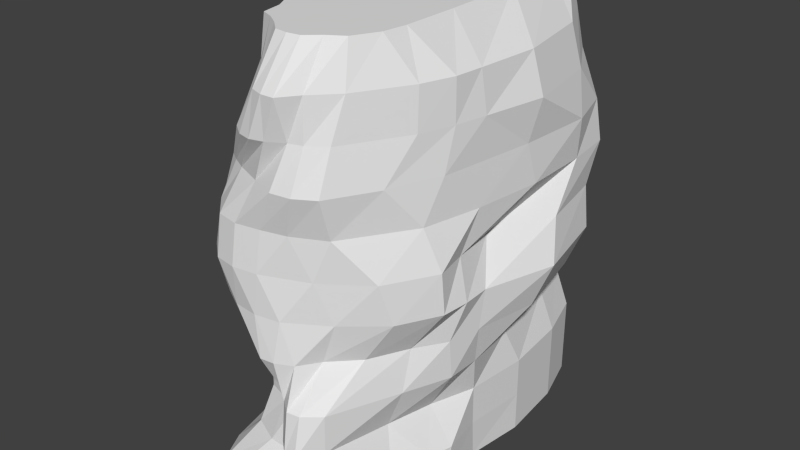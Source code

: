 # Source: rockobstacle1.blend  (saved by Blender 2.69.0; exported with 4.5.12 LTS)
import bpy
from mathutils import Matrix  # noqa: F401  (used for matrix-valued properties, if any)

bpy.ops.wm.read_factory_settings(use_empty=True)
scene = bpy.context.scene
scene.name = 'Scene'

# ---- collections
col_collection_1 = bpy.data.collections.new('Collection 1'); scene.collection.children.link(col_collection_1)

# ---- world
world_world = bpy.data.worlds.new('World'); scene.world = world_world
world_world.color = (0.05088, 0.05088, 0.05088)
world_world.use_sun_shadow = False
world_world.sun_shadow_jitter_overblur = 0.0
world_world.cycles.sampling_method = 'MANUAL'
world_world.cycles.sample_map_resolution = 256

# ---- meshes
me_cube = bpy.data.meshes.new('Cube')
me_cube.from_pydata([(-0.4291, -0.05791, -1.0), (-0.3683, 1.472, -1.0), (0.3263, 1.472, -1.0), (0.2694, 0.07121, -1.0), (-0.2059, 0.1083, 1.0), (-0.2248, 1.472, 1.0), (0.2059, 1.472, 1.0), (0.2175, 0.08753, 1.0), (-0.2248, 0.2047, 1.0), (-0.2998, 0.3368, 1.0), (-0.3179, 0.5572, 1.0), (-0.3179, 0.9211, 1.0), (-0.2998, 1.229, 1.0), (-0.4838, 1.133, -1.0), (-0.5529, 0.7531, -1.0), (-0.573, 0.4718, -1.0), (-0.5423, 0.2784, -1.0), (-0.4959, 0.08036, -1.0), (0.2177, 1.308, 1.0), (0.273, 0.9677, 1.0), (0.2874, 0.5736, 1.0), (0.2874, 0.3094, 1.0), (0.273, 0.1986, 1.0), (0.376, 0.2578, -1.0), (0.4266, 0.4095, -1.0), (0.391, 0.6483, -1.0), (0.4266, 0.923, -1.0), (0.3968, 1.238, -1.0), (-0.1538, 1.472, 1.0), (-0.08826, 1.472, 1.0), (-0.02942, 1.472, 1.0), (0.02942, 1.472, 1.0), (0.08826, 1.472, 1.0), (0.1471, 1.472, 1.0), (0.241, 1.472, -1.0), (0.1564, 1.472, -1.0), (0.05285, 1.472, -1.0), (-0.06522, 1.472, -1.0), (-0.1931, 1.472, -1.0), (-0.2793, 1.472, -1.0), (0.1477, 0.04392, 1.0), (0.08826, -0.007736, 1.0), (0.02942, -0.01567, 1.0), (-0.02942, -0.007736, 1.0), (-0.08826, 0.04381, 1.0), (-0.1471, 0.08356, 1.0), (-0.3325, -0.1127, -1.0), (-0.2286, -0.112, -1.0), (-0.09497, -0.112, -1.0), (0.01817, -0.1288, -1.0), (0.08839, -0.1042, -1.0), (0.1624, -0.03733, -1.0), (-0.4045, 0.01829, -1.0), (-0.2801, -0.0003614, -1.0), (-0.1439, -0.0007243, -1.0), (-0.007698, -0.0165, -1.0), (0.1184, 0.01396, -1.0), (0.2481, 0.1293, -1.0), (-0.4395, 0.2061, -1.0), (-0.2851, 0.1894, -1.0), (-0.1034, 0.1919, -1.0), (0.08453, 0.1808, -1.0), (0.2104, 0.2287, -1.0), (0.3345, 0.3075, -1.0), (-0.4719, 0.4444, -1.0), (-0.3015, 0.4572, -1.0), (-0.1281, 0.4945, -1.0), (0.05785, 0.4376, -1.0), (0.1834, 0.4867, -1.0), (0.3109, 0.5987, -1.0), (-0.4585, 0.9257, -1.0), (-0.2857, 0.9549, -1.0), (-0.08021, 1.024, -1.0), (0.1049, 0.9873, -1.0), (0.2298, 0.9756, -1.0), (0.3458, 1.013, -1.0), (-0.3929, 1.3, -1.0), (-0.2391, 1.285, -1.0), (-0.08314, 1.305, -1.0), (0.07579, 1.302, -1.0), (0.1925, 1.29, -1.0), (0.317, 1.308, -1.0), (0.1655, 0.1574, 1.0), (0.08835, 0.138, 1.0), (0.02942, 0.134, 1.0), (-0.02942, 0.138, 1.0), (-0.08826, 0.1542, 1.0), (-0.1538, 0.1782, 1.0), (0.1737, 0.2912, 1.0), (0.0901, 0.2832, 1.0), (0.02942, 0.2872, 1.0), (-0.02942, 0.2832, 1.0), (-0.08848, 0.2894, 1.0), (-0.1768, 0.3012, 1.0), (0.1737, 0.627, 1.0), (0.0901, 0.6263, 1.0), (0.02942, 0.6309, 1.0), (-0.02942, 0.6264, 1.0), (-0.09121, 0.6311, 1.0), (-0.1897, 0.6271, 1.0), (0.1656, 1.027, 1.0), (0.0884, 1.032, 1.0), (0.02942, 1.032, 1.0), (-0.02942, 1.032, 1.0), (-0.09121, 1.032, 1.0), (-0.1897, 1.017, 1.0), (0.1513, 1.309, 1.0), (0.08826, 1.31, 1.0), (0.02942, 1.31, 1.0), (-0.02942, 1.31, 1.0), (-0.08848, 1.31, 1.0), (-0.1768, 1.302, 1.0), (-0.3175, 0.05815, -0.8182), (-0.2727, 0.1049, -0.6364), (-0.362, 0.1879, -0.4545), (-0.2628, 0.0648, -0.2727), (-0.453, 0.2359, -0.09091), (-0.4677, 0.1564, 0.09091), (-0.4883, 0.1963, 0.2727), (-0.4193, 0.1192, 0.4545), (-0.2281, -0.01638, 0.6364), (-0.2399, 0.1126, 0.8182), (-0.3677, 1.472, 0.8182), (-0.293, 1.472, 0.6364), (-0.293, 1.472, 0.4545), (-0.2727, 1.472, 0.2727), (-0.3662, 1.472, 0.09091), (-0.3662, 1.472, -0.09091), (-0.2727, 1.472, -0.2727), (-0.2727, 1.472, -0.4545), (-0.3662, 1.472, -0.6364), (-0.3662, 1.472, -0.8182), (0.2629, 1.472, 0.8182), (0.3053, 1.472, 0.6364), (0.3433, 1.472, 0.4545), (0.3837, 1.472, 0.2727), (0.3588, 1.472, 0.09091), (0.335, 1.472, -0.09091), (0.3124, 1.472, -0.2727), (0.2515, 1.472, -0.4545), (0.3263, 1.472, -0.6364), (0.3263, 1.472, -0.8182), (0.2468, 0.03551, 0.8182), (0.2253, -0.02142, 0.6364), (0.2215, -0.08479, 0.4545), (0.2175, -0.02883, 0.2727), (0.3487, 0.07615, 0.09091), (0.38, 0.1249, -0.09091), (0.2638, 0.09285, -0.2727), (0.2221, -0.09767, -0.4545), (0.2139, -0.09322, -0.6364), (0.3257, 0.1689, -0.8182), (-0.3654, 0.3119, 0.8182), (-0.2888, 0.1999, 0.6364), (-0.4244, 0.3184, 0.4545), (-0.5123, 0.3865, 0.2727), (-0.4281, 0.3486, 0.09091), (-0.4895, 0.3868, -0.09091), (-0.3359, 0.2828, -0.2727), (-0.4519, 0.3268, -0.4545), (-0.3662, 0.2397, -0.6364), (-0.3401, 0.2453, -0.8182), (-0.4519, 0.447, 0.8182), (-0.453, 0.4424, 0.6364), (-0.5296, 0.4589, 0.4545), (-0.5563, 0.4901, 0.2727), (-0.489, 0.4692, 0.09091), (-0.4895, 0.6392, -0.09091), (-0.4519, 0.5013, -0.2727), (-0.4895, 0.5015, -0.4545), (-0.4519, 0.5427, -0.6364), (-0.4765, 0.427, -0.8182), (-0.5688, 0.6194, 0.8182), (-0.5954, 0.577, 0.6364), (-0.5962, 0.5667, 0.4545), (-0.5722, 0.576, 0.2727), (-0.4916, 0.622, 0.09091), (-0.4895, 0.9306, -0.09091), (-0.4895, 0.8058, -0.2727), (-0.4895, 0.8058, -0.4545), (-0.4895, 0.9306, -0.6364), (-0.5215, 0.5847, -0.8182), (-0.5896, 0.8785, 0.8182), (-0.6194, 0.7755, 0.6364), (-0.6194, 0.7755, 0.4545), (-0.5869, 0.7618, 0.2727), (-0.4895, 0.8785, 0.09091), (-0.4895, 1.216, -0.09091), (-0.4519, 1.133, -0.2727), (-0.4519, 1.133, -0.4545), (-0.4895, 1.216, -0.6364), (-0.5125, 0.8466, -0.8182), (-0.5308, 1.206, 0.8182), (-0.5337, 1.188, 0.6364), (-0.5337, 1.188, 0.4545), (-0.4974, 1.188, 0.2727), (-0.4519, 1.206, 0.09091), (-0.4519, 1.399, -0.09091), (-0.3662, 1.399, -0.2727), (-0.3662, 1.399, -0.4545), (-0.4519, 1.399, -0.6364), (-0.4538, 1.202, -0.8182), (0.3915, 1.229, 0.8182), (0.4464, 1.229, 0.6364), (0.4369, 1.399, 0.4545), (0.4688, 1.399, 0.2727), (0.4693, 1.308, 0.09091), (0.5031, 1.283, -0.09091), (0.4412, 1.229, -0.2727), (0.3263, 1.229, -0.4545), (0.3968, 1.238, -0.6364), (0.3968, 1.238, -0.8182), (0.462, 0.8448, 0.8182), (0.517, 0.8448, 0.6364), (0.5101, 1.16, 0.4545), (0.4965, 1.165, 0.2727), (0.534, 0.97, 0.09091), (0.5847, 0.8972, -0.09091), (0.5235, 0.8448, -0.2727), (0.3968, 0.8448, -0.4545), (0.4266, 0.923, -0.6364), (0.4266, 0.923, -0.8182), (0.4394, 0.5476, 0.8182), (0.4617, 0.556, 0.6364), (0.4884, 0.8025, 0.4545), (0.5034, 0.8502, 0.2727), (0.4018, 0.6711, 0.09091), (0.4819, 0.563, -0.09091), (0.4695, 0.5464, -0.2727), (0.4337, 0.5775, -0.4545), (0.3968, 0.6285, -0.6364), (0.3968, 0.63, -0.8182), (0.4266, 0.4148, 0.8182), (0.4307, 0.411, 0.6364), (0.4267, 0.3571, 0.4545), (0.4628, 0.5304, 0.2727), (0.4391, 0.4483, 0.09091), (0.488, 0.4341, -0.09091), (0.4364, 0.3986, -0.2727), (0.433, 0.4205, -0.4545), (0.3263, 0.4199, -0.6364), (0.4266, 0.4408, -0.8182), (0.3777, 0.2671, 0.8182), (0.3806, 0.2568, 0.6364), (0.3376, 0.1246, 0.4545), (0.4048, 0.2645, 0.2727), (0.4711, 0.2949, 0.09091), (0.4768, 0.3074, -0.09091), (0.3494, 0.2646, -0.2727), (0.3497, 0.2119, -0.4545), (0.2781, 0.2076, -0.6364), (0.3968, 0.3255, -0.8182), (-0.2304, 1.472, 0.8182), (-0.1604, 1.472, 0.6364), (-0.1604, 1.472, 0.4545), (-0.1604, 1.472, 0.2727), (-0.2304, 1.472, 0.09091), (-0.2304, 1.472, -0.09091), (-0.1604, 1.472, -0.2727), (-0.1604, 1.472, -0.4545), (-0.2304, 1.472, -0.6364), (-0.2304, 1.472, -0.8182), (-0.1111, 1.472, 0.8182), (-0.08826, 1.472, 0.6364), (-0.08826, 1.472, 0.4545), (-0.08826, 1.472, 0.2727), (-0.1111, 1.472, 0.09091), (-0.1111, 1.472, -0.09091), (-0.08826, 1.472, -0.2727), (-0.08826, 1.472, -0.4545), (-0.1111, 1.472, -0.6364), (-0.1111, 1.472, -0.8182), (-0.02942, 1.472, 0.8182), (-0.02942, 1.472, 0.6364), (-0.02922, 1.472, 0.4545), (-0.02942, 1.472, 0.2727), (-0.02942, 1.472, 0.09091), (-0.02942, 1.472, -0.09091), (-0.02942, 1.472, -0.2727), (-0.02942, 1.472, -0.4545), (-0.02942, 1.472, -0.6364), (-0.02942, 1.472, -0.8182), (0.02942, 1.472, 0.8182), (0.02942, 1.472, 0.6364), (0.03933, 1.472, 0.4545), (0.02942, 1.472, 0.2727), (0.03852, 1.472, 0.09091), (0.03012, 1.472, -0.09091), (0.02942, 1.472, -0.2727), (0.02942, 1.472, -0.4545), (0.02942, 1.472, -0.6364), (0.02942, 1.472, -0.8182), (0.08826, 1.472, 0.8182), (0.08886, 1.472, 0.6364), (0.1187, 1.472, 0.4545), (0.08844, 1.472, 0.2727), (0.1324, 1.472, 0.09091), (0.1106, 1.472, -0.09091), (0.08826, 1.472, -0.2727), (0.08826, 1.472, -0.4545), (0.1025, 1.472, -0.6364), (0.1025, 1.472, -0.8182), (0.1554, 1.472, 0.8182), (0.1697, 1.472, 0.6364), (0.2116, 1.472, 0.4545), (0.1782, 1.472, 0.2727), (0.2428, 1.472, 0.09091), (0.2132, 1.472, -0.09091), (0.159, 1.472, -0.2727), (0.1554, 1.472, -0.4545), (0.2015, 1.472, -0.6364), (0.2015, 1.472, -0.8182), (0.1477, -0.06824, 0.8182), (0.1471, -0.07401, 0.6364), (0.1338, -0.1365, 0.4545), (0.07105, -0.1002, 0.2727), (0.1516, -0.06186, 0.09091), (0.2123, -0.01705, -0.09091), (0.1509, -0.02116, -0.2727), (0.1471, -0.1594, -0.4545), (0.1471, -0.1966, -0.6364), (0.1976, 0.01733, -0.8182), (0.08826, -0.1491, 0.8182), (0.08815, -0.0929, 0.6364), (0.04242, -0.1492, 0.4545), (-0.04129, -0.1274, 0.2727), (-0.05592, -0.1453, 0.09091), (0.03435, -0.1274, -0.09091), (0.08781, -0.1129, -0.2727), (0.08826, -0.1683, -0.4545), (0.08826, -0.1922, -0.6364), (0.09477, -0.06918, -0.8182), (0.02942, -0.151, 0.8182), (0.01459, -0.1348, 0.6364), (-0.07236, -0.105, 0.4545), (-0.1519, -0.1473, 0.2727), (-0.1674, -0.162, 0.09091), (-0.07928, -0.1473, -0.09091), (0.01166, -0.1499, -0.2727), (0.02942, -0.1227, -0.4545), (0.02942, -0.1411, -0.6364), (0.02942, -0.03852, -0.8182), (-0.02942, -0.1305, 0.8182), (-0.04493, -0.1509, 0.6364), (-0.1959, -0.05563, 0.4545), (-0.2554, -0.1274, 0.2727), (-0.2665, -0.1453, 0.09091), (-0.1889, -0.1355, -0.09091), (-0.0512, -0.1577, -0.2727), (-0.02942, -0.07113, -0.4545), (-0.02942, -0.03188, -0.6364), (-0.02942, -0.00817, -0.8182), (-0.08826, -0.05826, 0.8182), (-0.1037, -0.137, 0.6364), (-0.2633, -0.02069, 0.4545), (-0.3528, -0.03186, 0.2727), (-0.3528, -0.07297, 0.09091), (-0.2783, -0.08822, -0.09091), (-0.1191, -0.112, -0.2727), (-0.09511, -0.01003, -0.4545), (-0.08826, 0.03728, -0.6364), (-0.09082, -0.007736, -0.8182), (-0.1471, 0.01546, 0.8182), (-0.1683, -0.08986, 0.6364), (-0.316, 0.01496, 0.4545), (-0.4322, 0.06612, 0.2727), (-0.4205, 0.02195, 0.09091), (-0.4156, 0.08302, -0.09091), (-0.1737, -0.04119, -0.2727), (-0.2188, 0.08642, -0.4545), (-0.1604, 0.06652, -0.6364), (-0.189, -0.001531, -0.8182)], [], [(201, 131, 1, 13), (311, 141, 2, 34), (251, 151, 3, 23), (371, 112, 0, 46), (81, 34, 2, 27), (111, 28, 5, 12), (112, 161, 17, 0), (161, 171, 16, 17), (171, 181, 15, 16), (181, 191, 14, 15), (191, 201, 13, 14), (141, 211, 27, 2), (211, 221, 26, 27), (221, 231, 25, 26), (231, 241, 24, 25), (241, 251, 23, 24), (51, 57, 23, 3), (57, 63, 24, 23), (63, 69, 25, 24), (69, 75, 26, 25), (75, 81, 27, 26), (45, 87, 8, 4), (87, 93, 9, 8), (93, 99, 10, 9), (99, 105, 11, 10), (105, 111, 12, 11), (131, 261, 39, 1), (261, 271, 38, 39), (271, 281, 37, 38), (281, 291, 36, 37), (291, 301, 35, 36), (301, 311, 34, 35), (151, 321, 51, 3), (321, 331, 50, 51), (331, 341, 49, 50), (341, 351, 48, 49), (351, 361, 47, 48), (361, 371, 46, 47), (13, 1, 39, 76), (76, 39, 38, 77), (77, 38, 37, 78), (78, 37, 36, 79), (79, 36, 35, 80), (80, 35, 34, 81), (18, 6, 33, 106), (106, 33, 32, 107), (107, 32, 31, 108), (108, 31, 30, 109), (109, 30, 29, 110), (110, 29, 28, 111), (0, 17, 52, 46), (46, 52, 53, 47), (47, 53, 54, 48), (48, 54, 55, 49), (49, 55, 56, 50), (50, 56, 57, 51), (17, 16, 58, 52), (52, 58, 59, 53), (53, 59, 60, 54), (54, 60, 61, 55), (55, 61, 62, 56), (56, 62, 63, 57), (16, 15, 64, 58), (58, 64, 65, 59), (59, 65, 66, 60), (60, 66, 67, 61), (61, 67, 68, 62), (62, 68, 69, 63), (15, 14, 70, 64), (64, 70, 71, 65), (65, 71, 72, 66), (66, 72, 73, 67), (67, 73, 74, 68), (68, 74, 75, 69), (14, 13, 76, 70), (70, 76, 77, 71), (71, 77, 78, 72), (72, 78, 79, 73), (73, 79, 80, 74), (74, 80, 81, 75), (7, 22, 82, 40), (40, 82, 83, 41), (41, 83, 84, 42), (42, 84, 85, 43), (43, 85, 86, 44), (44, 86, 87, 45), (22, 21, 88, 82), (82, 88, 89, 83), (83, 89, 90, 84), (84, 90, 91, 85), (85, 91, 92, 86), (86, 92, 93, 87), (21, 20, 94, 88), (88, 94, 95, 89), (89, 95, 96, 90), (90, 96, 97, 91), (91, 97, 98, 92), (92, 98, 99, 93), (20, 19, 100, 94), (94, 100, 101, 95), (95, 101, 102, 96), (96, 102, 103, 97), (97, 103, 104, 98), (98, 104, 105, 99), (19, 18, 106, 100), (100, 106, 107, 101), (101, 107, 108, 102), (102, 108, 109, 103), (103, 109, 110, 104), (104, 110, 111, 105), (12, 5, 122, 192), (192, 122, 123, 193), (193, 123, 124, 194), (194, 124, 125, 195), (195, 125, 126, 196), (196, 126, 127, 197), (197, 127, 128, 198), (198, 128, 129, 199), (199, 129, 130, 200), (200, 130, 131, 201), (33, 6, 132, 302), (302, 132, 133, 303), (303, 133, 134, 304), (304, 134, 135, 305), (305, 135, 136, 306), (306, 136, 137, 307), (307, 137, 138, 308), (308, 138, 139, 309), (309, 139, 140, 310), (310, 140, 141, 311), (22, 7, 142, 242), (242, 142, 143, 243), (243, 143, 144, 244), (244, 144, 145, 245), (245, 145, 146, 246), (246, 146, 147, 247), (247, 147, 148, 248), (248, 148, 149, 249), (249, 149, 150, 250), (250, 150, 151, 251), (45, 4, 121, 362), (362, 121, 120, 363), (363, 120, 119, 364), (364, 119, 118, 365), (365, 118, 117, 366), (366, 117, 116, 367), (367, 116, 115, 368), (368, 115, 114, 369), (369, 114, 113, 370), (370, 113, 112, 371), (4, 8, 152, 121), (121, 152, 153, 120), (120, 153, 154, 119), (119, 154, 155, 118), (118, 155, 156, 117), (117, 156, 157, 116), (116, 157, 158, 115), (115, 158, 159, 114), (114, 159, 160, 113), (113, 160, 161, 112), (8, 9, 162, 152), (152, 162, 163, 153), (153, 163, 164, 154), (154, 164, 165, 155), (155, 165, 166, 156), (156, 166, 167, 157), (157, 167, 168, 158), (158, 168, 169, 159), (159, 169, 170, 160), (160, 170, 171, 161), (9, 10, 172, 162), (162, 172, 173, 163), (163, 173, 174, 164), (164, 174, 175, 165), (165, 175, 176, 166), (166, 176, 177, 167), (167, 177, 178, 168), (168, 178, 179, 169), (169, 179, 180, 170), (170, 180, 181, 171), (10, 11, 182, 172), (172, 182, 183, 173), (173, 183, 184, 174), (174, 184, 185, 175), (175, 185, 186, 176), (176, 186, 187, 177), (177, 187, 188, 178), (178, 188, 189, 179), (179, 189, 190, 180), (180, 190, 191, 181), (11, 12, 192, 182), (182, 192, 193, 183), (183, 193, 194, 184), (184, 194, 195, 185), (185, 195, 196, 186), (186, 196, 197, 187), (187, 197, 198, 188), (188, 198, 199, 189), (189, 199, 200, 190), (190, 200, 201, 191), (6, 18, 202, 132), (132, 202, 203, 133), (133, 203, 204, 134), (134, 204, 205, 135), (135, 205, 206, 136), (136, 206, 207, 137), (137, 207, 208, 138), (138, 208, 209, 139), (139, 209, 210, 140), (140, 210, 211, 141), (18, 19, 212, 202), (202, 212, 213, 203), (203, 213, 214, 204), (204, 214, 215, 205), (205, 215, 216, 206), (206, 216, 217, 207), (207, 217, 218, 208), (208, 218, 219, 209), (209, 219, 220, 210), (210, 220, 221, 211), (19, 20, 222, 212), (212, 222, 223, 213), (213, 223, 224, 214), (214, 224, 225, 215), (215, 225, 226, 216), (216, 226, 227, 217), (217, 227, 228, 218), (218, 228, 229, 219), (219, 229, 230, 220), (220, 230, 231, 221), (20, 21, 232, 222), (222, 232, 233, 223), (223, 233, 234, 224), (224, 234, 235, 225), (225, 235, 236, 226), (226, 236, 237, 227), (227, 237, 238, 228), (228, 238, 239, 229), (229, 239, 240, 230), (230, 240, 241, 231), (21, 22, 242, 232), (232, 242, 243, 233), (233, 243, 244, 234), (234, 244, 245, 235), (235, 245, 246, 236), (236, 246, 247, 237), (237, 247, 248, 238), (238, 248, 249, 239), (239, 249, 250, 240), (240, 250, 251, 241), (5, 28, 252, 122), (122, 252, 253, 123), (123, 253, 254, 124), (124, 254, 255, 125), (125, 255, 256, 126), (126, 256, 257, 127), (127, 257, 258, 128), (128, 258, 259, 129), (129, 259, 260, 130), (130, 260, 261, 131), (28, 29, 262, 252), (252, 262, 263, 253), (253, 263, 264, 254), (254, 264, 265, 255), (255, 265, 266, 256), (256, 266, 267, 257), (257, 267, 268, 258), (258, 268, 269, 259), (259, 269, 270, 260), (260, 270, 271, 261), (29, 30, 272, 262), (262, 272, 273, 263), (263, 273, 274, 264), (264, 274, 275, 265), (265, 275, 276, 266), (266, 276, 277, 267), (267, 277, 278, 268), (268, 278, 279, 269), (269, 279, 280, 270), (270, 280, 281, 271), (30, 31, 282, 272), (272, 282, 283, 273), (273, 283, 284, 274), (274, 284, 285, 275), (275, 285, 286, 276), (276, 286, 287, 277), (277, 287, 288, 278), (278, 288, 289, 279), (279, 289, 290, 280), (280, 290, 291, 281), (31, 32, 292, 282), (282, 292, 293, 283), (283, 293, 294, 284), (284, 294, 295, 285), (285, 295, 296, 286), (286, 296, 297, 287), (287, 297, 298, 288), (288, 298, 299, 289), (289, 299, 300, 290), (290, 300, 301, 291), (32, 33, 302, 292), (292, 302, 303, 293), (293, 303, 304, 294), (294, 304, 305, 295), (295, 305, 306, 296), (296, 306, 307, 297), (297, 307, 308, 298), (298, 308, 309, 299), (299, 309, 310, 300), (300, 310, 311, 301), (7, 40, 312, 142), (142, 312, 313, 143), (143, 313, 314, 144), (144, 314, 315, 145), (145, 315, 316, 146), (146, 316, 317, 147), (147, 317, 318, 148), (148, 318, 319, 149), (149, 319, 320, 150), (150, 320, 321, 151), (40, 41, 322, 312), (312, 322, 323, 313), (313, 323, 324, 314), (314, 324, 325, 315), (315, 325, 326, 316), (316, 326, 327, 317), (317, 327, 328, 318), (318, 328, 329, 319), (319, 329, 330, 320), (320, 330, 331, 321), (41, 42, 332, 322), (322, 332, 333, 323), (323, 333, 334, 324), (324, 334, 335, 325), (325, 335, 336, 326), (326, 336, 337, 327), (327, 337, 338, 328), (328, 338, 339, 329), (329, 339, 340, 330), (330, 340, 341, 331), (42, 43, 342, 332), (332, 342, 343, 333), (333, 343, 344, 334), (334, 344, 345, 335), (335, 345, 346, 336), (336, 346, 347, 337), (337, 347, 348, 338), (338, 348, 349, 339), (339, 349, 350, 340), (340, 350, 351, 341), (43, 44, 352, 342), (342, 352, 353, 343), (343, 353, 354, 344), (344, 354, 355, 345), (345, 355, 356, 346), (346, 356, 357, 347), (347, 357, 358, 348), (348, 358, 359, 349), (349, 359, 360, 350), (350, 360, 361, 351), (44, 45, 362, 352), (352, 362, 363, 353), (353, 363, 364, 354), (354, 364, 365, 355), (355, 365, 366, 356), (356, 366, 367, 357), (357, 367, 368, 358), (358, 368, 369, 359), (359, 369, 370, 360), (360, 370, 371, 361)])
_uv = me_cube.uv_layers.new(name='UVMap')
_uv.uv.foreach_set('vector', [0.348, 0.4223, 0.4001, 0.4198, 0.4002, 0.462, 0.3353, 0.4652, 0.4231, 0.5327, 0.4231, 0.5036, 0.4654, 0.5036, 0.4654, 0.5235, 0.5286, 0.04233, 0.4903, 0.0426, 0.4663, 0.0006041, 0.5126, 7.981e-05, 0.4654, 0.7031, 0.4966, 0.7138, 0.4966, 0.7512, 0.4716, 0.7449, 0.7999, 0.6776, 0.838, 0.6599, 0.838, 0.6797, 0.7834, 0.6961, 0.8908, 0.4287, 0.8976, 0.4681, 0.8811, 0.4687, 0.8615, 0.4127, 0.08703, 0.4259, 0.1297, 0.4253, 0.1061, 0.4705, 0.0705, 0.4702, 0.1297, 0.4253, 0.1803, 0.4263, 0.1531, 0.4701, 0.1061, 0.4705, 0.1803, 0.4263, 0.2184, 0.4262, 0.1978, 0.4696, 0.1531, 0.4701, 0.2184, 0.4262, 0.2749, 0.4248, 0.2577, 0.468, 0.1978, 0.4696, 0.2749, 0.4248, 0.348, 0.4223, 0.3353, 0.4652, 0.2577, 0.468, 0.7909, 0.04608, 0.739, 0.04477, 0.7392, 0.002501, 0.7912, 0.003805, 0.739, 0.04477, 0.6673, 0.04365, 0.6676, 0.001373, 0.7392, 0.002501, 0.6673, 0.04365, 0.5988, 0.04315, 0.6031, 0.0009798, 0.6676, 0.001373, 0.5988, 0.04315, 0.5561, 0.04236, 0.5491, 0.0, 0.6031, 0.0009798, 0.5561, 0.04236, 0.5286, 0.04233, 0.5126, 7.981e-05, 0.5491, 0.0, 0.4867, 0.6416, 0.5255, 0.6615, 0.5554, 0.6913, 0.512, 0.6665, 0.5255, 0.6615, 0.5669, 0.6816, 0.5907, 0.7031, 0.5554, 0.6913, 0.5669, 0.6816, 0.6347, 0.6761, 0.6463, 0.6948, 0.5907, 0.7031, 0.6347, 0.6761, 0.7311, 0.6843, 0.7102, 0.7031, 0.6463, 0.6948, 0.7311, 0.6843, 0.7999, 0.6776, 0.7834, 0.6961, 0.7102, 0.7031, 0.8873, 0.1451, 0.8866, 0.1672, 0.8703, 0.174, 0.8739, 0.1514, 0.8866, 0.1672, 0.8823, 0.196, 0.854, 0.2053, 0.8703, 0.174, 0.8823, 0.196, 0.882, 0.2719, 0.8516, 0.2567, 0.854, 0.2053, 0.882, 0.2719, 0.8853, 0.3627, 0.8547, 0.3414, 0.8516, 0.2567, 0.8853, 0.3627, 0.8908, 0.4287, 0.8615, 0.4127, 0.8547, 0.3414, 0.4231, 0.6648, 0.4231, 0.6332, 0.4654, 0.6446, 0.4654, 0.6653, 0.4231, 0.6332, 0.4231, 0.6054, 0.4654, 0.6245, 0.4654, 0.6446, 0.4231, 0.6054, 0.4231, 0.5864, 0.4654, 0.5947, 0.4654, 0.6245, 0.4231, 0.5864, 0.4231, 0.5727, 0.4654, 0.5673, 0.4654, 0.5947, 0.4231, 0.5727, 0.4231, 0.5557, 0.4654, 0.5432, 0.4654, 0.5673, 0.4231, 0.5557, 0.4231, 0.5327, 0.4654, 0.5235, 0.4654, 0.5432, 0.4903, 0.0426, 0.4514, 0.04342, 0.4379, 0.001341, 0.4663, 0.0006041, 0.8755, 0.8936, 0.903, 0.8957, 0.9038, 0.9384, 0.8838, 0.9369, 0.903, 0.8957, 0.9164, 0.896, 0.9209, 0.9394, 0.9038, 0.9384, 0.9164, 0.896, 0.9284, 0.8963, 0.9459, 0.9404, 0.9209, 0.9394, 0.9284, 0.8963, 0.9423, 0.8969, 0.9763, 0.9417, 0.9459, 0.9404, 0.9423, 0.8969, 0.9644, 0.8978, 1.0, 0.9428, 0.9763, 0.9417, 0.7591, 0.4912, 0.838, 0.5181, 0.838, 0.5388, 0.798, 0.5124, 0.798, 0.5124, 0.838, 0.5388, 0.838, 0.5589, 0.7945, 0.5482, 0.7945, 0.5482, 0.838, 0.5589, 0.838, 0.5886, 0.799, 0.5844, 0.799, 0.5844, 0.838, 0.5886, 0.838, 0.6161, 0.7983, 0.6214, 0.7983, 0.6214, 0.838, 0.6161, 0.838, 0.6402, 0.7956, 0.6486, 0.7956, 0.6486, 0.838, 0.6402, 0.838, 0.6599, 0.7999, 0.6776, 0.9826, 0.4267, 0.9812, 0.4651, 0.9675, 0.4656, 0.9671, 0.4277, 0.9671, 0.4277, 0.9675, 0.4656, 0.9539, 0.4661, 0.9525, 0.4283, 0.9525, 0.4283, 0.9539, 0.4661, 0.9402, 0.4666, 0.9388, 0.4288, 0.9388, 0.4288, 0.9402, 0.4666, 0.9265, 0.4671, 0.9251, 0.4293, 0.9251, 0.4293, 0.9265, 0.4671, 0.9128, 0.4676, 0.9114, 0.4298, 0.9114, 0.4298, 0.9128, 0.4676, 0.8976, 0.4681, 0.8908, 0.4287, 0.4819, 0.5039, 0.5141, 0.4884, 0.4996, 0.5097, 0.4692, 0.5264, 0.4692, 0.5264, 0.4996, 0.5097, 0.4953, 0.5386, 0.4693, 0.5506, 0.4693, 0.5506, 0.4953, 0.5386, 0.4952, 0.5703, 0.4693, 0.5817, 0.4693, 0.5817, 0.4952, 0.5703, 0.4915, 0.602, 0.4654, 0.608, 0.4654, 0.608, 0.4915, 0.602, 0.4986, 0.6313, 0.4711, 0.6244, 0.4711, 0.6244, 0.4986, 0.6313, 0.5255, 0.6615, 0.4867, 0.6416, 0.5141, 0.4884, 0.5602, 0.4776, 0.5433, 0.5015, 0.4996, 0.5097, 0.4996, 0.5097, 0.5433, 0.5015, 0.5395, 0.5374, 0.4953, 0.5386, 0.4953, 0.5386, 0.5395, 0.5374, 0.54, 0.5797, 0.4952, 0.5703, 0.4952, 0.5703, 0.54, 0.5797, 0.5375, 0.6235, 0.4915, 0.602, 0.4915, 0.602, 0.5375, 0.6235, 0.5486, 0.6528, 0.4986, 0.6313, 0.4986, 0.6313, 0.5486, 0.6528, 0.5669, 0.6816, 0.5255, 0.6615, 0.5602, 0.4776, 0.6052, 0.4705, 0.5988, 0.494, 0.5433, 0.5015, 0.5433, 0.5015, 0.5988, 0.494, 0.6018, 0.5336, 0.5395, 0.5374, 0.5395, 0.5374, 0.6018, 0.5336, 0.6105, 0.574, 0.54, 0.5797, 0.54, 0.5797, 0.6105, 0.574, 0.5972, 0.6173, 0.5375, 0.6235, 0.5375, 0.6235, 0.5972, 0.6173, 0.6087, 0.6465, 0.5486, 0.6528, 0.5486, 0.6528, 0.6087, 0.6465, 0.6347, 0.6761, 0.5669, 0.6816, 0.6052, 0.4705, 0.6706, 0.4751, 0.7108, 0.4971, 0.5988, 0.494, 0.5988, 0.494, 0.7108, 0.4971, 0.7176, 0.5373, 0.6018, 0.5336, 0.6018, 0.5336, 0.7176, 0.5373, 0.7337, 0.5851, 0.6105, 0.574, 0.6105, 0.574, 0.7337, 0.5851, 0.7252, 0.6282, 0.5972, 0.6173, 0.5972, 0.6173, 0.7252, 0.6282, 0.7224, 0.6573, 0.6087, 0.6465, 0.6087, 0.6465, 0.7224, 0.6573, 0.7311, 0.6843, 0.6347, 0.6761, 0.6706, 0.4751, 0.7591, 0.4912, 0.798, 0.5124, 0.7108, 0.4971, 0.7108, 0.4971, 0.798, 0.5124, 0.7945, 0.5482, 0.7176, 0.5373, 0.7176, 0.5373, 0.7945, 0.5482, 0.799, 0.5844, 0.7337, 0.5851, 0.7337, 0.5851, 0.799, 0.5844, 0.7983, 0.6214, 0.7252, 0.6282, 0.7252, 0.6282, 0.7983, 0.6214, 0.7956, 0.6486, 0.7224, 0.6573, 0.7224, 0.6573, 0.7956, 0.6486, 0.7999, 0.6776, 0.7311, 0.6843, 0.9721, 0.143, 0.986, 0.1683, 0.9607, 0.1597, 0.9556, 0.1334, 0.9556, 0.1334, 0.9607, 0.1597, 0.9426, 0.1558, 0.9413, 0.1219, 0.9413, 0.1219, 0.9426, 0.1558, 0.9288, 0.1554, 0.9275, 0.1206, 0.9275, 0.1206, 0.9288, 0.1554, 0.9152, 0.1568, 0.9139, 0.1229, 0.9139, 0.1229, 0.9152, 0.1568, 0.9016, 0.1611, 0.9007, 0.1354, 0.9007, 0.1354, 0.9016, 0.1611, 0.8866, 0.1672, 0.8873, 0.1451, 0.986, 0.1683, 0.9903, 0.194, 0.9637, 0.1907, 0.9607, 0.1597, 0.9607, 0.1597, 0.9637, 0.1907, 0.9442, 0.1896, 0.9426, 0.1558, 0.9426, 0.1558, 0.9442, 0.1896, 0.9301, 0.191, 0.9288, 0.1554, 0.9288, 0.1554, 0.9301, 0.191, 0.9164, 0.1906, 0.9152, 0.1568, 0.9152, 0.1568, 0.9164, 0.1906, 0.9027, 0.1925, 0.9016, 0.1611, 0.9016, 0.1611, 0.9027, 0.1925, 0.8823, 0.196, 0.8866, 0.1672, 0.9903, 0.194, 0.9925, 0.2554, 0.9666, 0.2688, 0.9637, 0.1907, 0.9637, 0.1907, 0.9666, 0.2688, 0.9471, 0.2693, 0.9442, 0.1896, 0.9442, 0.1896, 0.9471, 0.2693, 0.933, 0.2709, 0.9301, 0.191, 0.9301, 0.191, 0.933, 0.2709, 0.9193, 0.2704, 0.9164, 0.1906, 0.9164, 0.1906, 0.9193, 0.2704, 0.905, 0.272, 0.9027, 0.1925, 0.9027, 0.1925, 0.905, 0.272, 0.882, 0.2719, 0.8823, 0.196, 0.9925, 0.2554, 0.9925, 0.3472, 0.9681, 0.362, 0.9666, 0.2688, 0.9666, 0.2688, 0.9681, 0.362, 0.9502, 0.3637, 0.9471, 0.2693, 0.9471, 0.2693, 0.9502, 0.3637, 0.9364, 0.3643, 0.933, 0.2709, 0.933, 0.2709, 0.9364, 0.3643, 0.9228, 0.3647, 0.9193, 0.2704, 0.9193, 0.2704, 0.9228, 0.3647, 0.9084, 0.3653, 0.905, 0.272, 0.905, 0.272, 0.9084, 0.3653, 0.8853, 0.3627, 0.882, 0.2719, 0.9925, 0.3472, 0.9826, 0.4267, 0.9671, 0.4277, 0.9681, 0.362, 0.9681, 0.362, 0.9671, 0.4277, 0.9525, 0.4283, 0.9502, 0.3637, 0.9502, 0.3637, 0.9525, 0.4283, 0.9388, 0.4288, 0.9364, 0.3643, 0.9364, 0.3643, 0.9388, 0.4288, 0.9251, 0.4293, 0.9228, 0.3647, 0.9228, 0.3647, 0.9251, 0.4293, 0.9114, 0.4298, 0.9084, 0.3653, 0.9084, 0.3653, 0.9114, 0.4298, 0.8908, 0.4287, 0.8853, 0.3627, 0.8615, 0.4127, 0.8811, 0.4687, 0.8478, 0.47, 0.8076, 0.4095, 0.04231, 0.7031, 0.04231, 0.6651, 0.08462, 0.6477, 0.08462, 0.7038, 0.08462, 0.7038, 0.08462, 0.6477, 0.1269, 0.6477, 0.1269, 0.7038, 0.1269, 0.7038, 0.1269, 0.6477, 0.1692, 0.643, 0.1692, 0.6953, 0.3487, 0.1696, 0.3928, 0.1651, 0.4002, 0.2086, 0.3489, 0.2111, 0.3489, 0.2111, 0.4002, 0.2086, 0.4002, 0.2509, 0.3911, 0.2524, 0.2539, 0.6847, 0.2539, 0.6648, 0.2962, 0.643, 0.2962, 0.6648, 0.2962, 0.6648, 0.2962, 0.643, 0.3385, 0.643, 0.3385, 0.6648, 0.3385, 0.6648, 0.3385, 0.643, 0.3808, 0.6648, 0.3808, 0.6847, 0.391, 0.3791, 0.4001, 0.3775, 0.4001, 0.4198, 0.348, 0.4223, 0.0, 0.5453, 0.0, 0.5316, 0.04231, 0.5184, 0.04231, 0.5434, 0.04231, 0.5434, 0.04231, 0.5184, 0.08462, 0.5085, 0.08462, 0.5401, 0.08462, 0.5401, 0.08462, 0.5085, 0.1269, 0.4997, 0.1269, 0.5303, 0.1269, 0.5303, 0.1269, 0.4997, 0.1692, 0.4903, 0.1692, 0.5381, 0.1692, 0.5381, 0.1692, 0.4903, 0.2116, 0.4961, 0.2116, 0.5231, 0.2116, 0.5231, 0.2116, 0.4961, 0.2539, 0.5016, 0.2539, 0.5299, 0.2539, 0.5299, 0.2539, 0.5016, 0.2962, 0.5069, 0.2962, 0.5426, 0.2962, 0.5426, 0.2962, 0.5069, 0.3385, 0.521, 0.3385, 0.5434, 0.3385, 0.5434, 0.3385, 0.521, 0.3808, 0.5036, 0.3808, 0.5327, 0.3808, 0.5327, 0.3808, 0.5036, 0.4231, 0.5036, 0.4231, 0.5327, 0.493, 0.4659, 0.4657, 0.4661, 0.4548, 0.4234, 0.5123, 0.4228, 0.5123, 0.4228, 0.4548, 0.4234, 0.4413, 0.3812, 0.5102, 0.3805, 0.5102, 0.3805, 0.4413, 0.3812, 0.4268, 0.3388, 0.4787, 0.3383, 0.4787, 0.3383, 0.4268, 0.3388, 0.4398, 0.2967, 0.5132, 0.2957, 0.5132, 0.2957, 0.4398, 0.2967, 0.4683, 0.2535, 0.5225, 0.2529, 0.5225, 0.2529, 0.4683, 0.2535, 0.4808, 0.211, 0.5258, 0.2106, 0.5258, 0.2106, 0.4808, 0.211, 0.4701, 0.1698, 0.5123, 0.1694, 0.5123, 0.1694, 0.4701, 0.1698, 0.4251, 0.1274, 0.5004, 0.127, 0.5004, 0.127, 0.4251, 0.1274, 0.4261, 0.08524, 0.4975, 0.08543, 0.4975, 0.08543, 0.4261, 0.08524, 0.4903, 0.0426, 0.5286, 0.04233, 0.07929, 0.001165, 0.08938, 0.001848, 0.093, 0.04452, 0.06437, 0.04372, 0.06437, 0.04372, 0.093, 0.04452, 0.06382, 0.08721, 0.043, 0.08674, 0.043, 0.08674, 0.06382, 0.08721, 0.1087, 0.1314, 0.07765, 0.1305, 0.07765, 0.1305, 0.1087, 0.1314, 0.131, 0.1742, 0.09807, 0.174, 0.09807, 0.174, 0.131, 0.1742, 0.1206, 0.2163, 0.08745, 0.2163, 0.08745, 0.2163, 0.1206, 0.2163, 0.1368, 0.258, 0.1004, 0.2582, 0.1004, 0.2582, 0.1368, 0.258, 0.0842, 0.2984, 0.05393, 0.2977, 0.05393, 0.2977, 0.0842, 0.2984, 0.119, 0.3414, 0.0854, 0.34, 0.9716, 0.8126, 0.9995, 0.8129, 0.9808, 0.8552, 0.957, 0.8545, 0.957, 0.8545, 0.9808, 0.8552, 0.9909, 0.8984, 0.9644, 0.8978, 0.08938, 0.001848, 0.112, 0.001642, 0.1466, 0.04527, 0.093, 0.04452, 0.093, 0.04452, 0.1466, 0.04527, 0.116, 0.087, 0.06382, 0.08721, 0.06382, 0.08721, 0.116, 0.087, 0.1526, 0.1305, 0.1087, 0.1314, 0.1087, 0.1314, 0.1526, 0.1305, 0.1745, 0.1736, 0.131, 0.1742, 0.131, 0.1742, 0.1745, 0.1736, 0.1595, 0.2149, 0.1206, 0.2163, 0.1206, 0.2163, 0.1595, 0.2149, 0.1727, 0.2577, 0.1368, 0.258, 0.1368, 0.258, 0.1727, 0.2577, 0.1377, 0.2984, 0.0842, 0.2984, 0.0842, 0.2984, 0.1377, 0.2984, 0.1565, 0.342, 0.119, 0.3414, 0.119, 0.3414, 0.1565, 0.342, 0.1306, 0.3835, 0.09371, 0.3828, 0.09371, 0.3828, 0.1306, 0.3835, 0.1297, 0.4253, 0.08703, 0.4259, 0.112, 0.001642, 0.1468, 0.00203, 0.183, 0.0458, 0.1466, 0.04527, 0.1466, 0.04527, 0.183, 0.0458, 0.1821, 0.08807, 0.116, 0.087, 0.116, 0.087, 0.1821, 0.08807, 0.1917, 0.1313, 0.1526, 0.1305, 0.1526, 0.1305, 0.1917, 0.1313, 0.2007, 0.1737, 0.1745, 0.1736, 0.1745, 0.1736, 0.2007, 0.1737, 0.1907, 0.2151, 0.1595, 0.2149, 0.1595, 0.2149, 0.1907, 0.2151, 0.2279, 0.2565, 0.1727, 0.2577, 0.1727, 0.2577, 0.2279, 0.2565, 0.1947, 0.2989, 0.1377, 0.2984, 0.1377, 0.2984, 0.1947, 0.2989, 0.1977, 0.3417, 0.1565, 0.342, 0.1565, 0.342, 0.1977, 0.3417, 0.2037, 0.3832, 0.1306, 0.3835, 0.1306, 0.3835, 0.2037, 0.3832, 0.1803, 0.4263, 0.1297, 0.4253, 0.1468, 0.00203, 0.1964, 0.001219, 0.23, 0.04657, 0.183, 0.0458, 0.183, 0.0458, 0.23, 0.04657, 0.2228, 0.08936, 0.1821, 0.08807, 0.1821, 0.08807, 0.2228, 0.08936, 0.2206, 0.1317, 0.1917, 0.1313, 0.1917, 0.1313, 0.2206, 0.1317, 0.2207, 0.1735, 0.2007, 0.1737, 0.2007, 0.1737, 0.2207, 0.1735, 0.2243, 0.2144, 0.1907, 0.2151, 0.1907, 0.2151, 0.2243, 0.2144, 0.2916, 0.2551, 0.2279, 0.2565, 0.2279, 0.2565, 0.2916, 0.2551, 0.2643, 0.298, 0.1947, 0.2989, 0.1947, 0.2989, 0.2643, 0.298, 0.2643, 0.3402, 0.1977, 0.3417, 0.1977, 0.3417, 0.2643, 0.3402, 0.2915, 0.3818, 0.2037, 0.3832, 0.2037, 0.3832, 0.2915, 0.3818, 0.2184, 0.4262, 0.1803, 0.4263, 0.8516, 0.2567, 0.8547, 0.3414, 0.7912, 0.3338, 0.7938, 0.2733, 0.23, 0.04657, 0.2883, 0.04561, 0.2682, 0.08874, 0.2228, 0.08936, 0.2228, 0.08936, 0.2682, 0.08874, 0.2681, 0.131, 0.2206, 0.1317, 0.2206, 0.1317, 0.2681, 0.131, 0.2625, 0.1728, 0.2207, 0.1735, 0.2207, 0.1735, 0.2625, 0.1728, 0.2802, 0.2132, 0.2243, 0.2144, 0.2243, 0.2144, 0.2802, 0.2132, 0.3539, 0.2538, 0.2916, 0.2551, 0.2916, 0.2551, 0.3539, 0.2538, 0.3329, 0.2959, 0.2643, 0.298, 0.2643, 0.298, 0.3329, 0.2959, 0.3329, 0.3381, 0.2643, 0.3402, 0.2643, 0.3402, 0.3329, 0.3381, 0.3538, 0.3805, 0.2915, 0.3818, 0.2915, 0.3818, 0.3538, 0.3805, 0.2749, 0.4248, 0.2184, 0.4262, 0.8547, 0.3414, 0.8615, 0.4127, 0.8076, 0.4095, 0.7912, 0.3338, 0.2883, 0.04561, 0.3553, 0.04324, 0.3516, 0.08559, 0.2682, 0.08874, 0.2682, 0.08874, 0.3516, 0.08559, 0.3516, 0.1278, 0.2681, 0.131, 0.2681, 0.131, 0.3516, 0.1278, 0.3487, 0.1696, 0.2625, 0.1728, 0.2625, 0.1728, 0.3487, 0.1696, 0.3489, 0.2111, 0.2802, 0.2132, 0.2802, 0.2132, 0.3489, 0.2111, 0.3911, 0.2524, 0.3539, 0.2538, 0.3539, 0.2538, 0.3911, 0.2524, 0.3843, 0.2934, 0.3329, 0.2959, 0.3329, 0.2959, 0.3843, 0.2934, 0.3842, 0.3357, 0.3329, 0.3381, 0.3329, 0.3381, 0.3842, 0.3357, 0.391, 0.3791, 0.3538, 0.3805, 0.3538, 0.3805, 0.391, 0.3791, 0.348, 0.4223, 0.2749, 0.4248, 0.7847, 0.47, 0.7471, 0.4694, 0.7346, 0.4252, 0.7867, 0.4271, 0.7867, 0.4271, 0.7346, 0.4252, 0.7366, 0.3825, 0.7883, 0.3845, 0.7883, 0.3845, 0.7366, 0.3825, 0.7758, 0.3407, 0.7897, 0.3418, 0.1269, 0.4997, 0.1269, 0.4779, 0.1692, 0.4705, 0.1692, 0.4903, 0.7912, 0.2992, 0.777, 0.2981, 0.7561, 0.2556, 0.7907, 0.2571, 0.7907, 0.2571, 0.7561, 0.2556, 0.7518, 0.213, 0.7902, 0.2151, 0.7902, 0.2151, 0.7518, 0.213, 0.7377, 0.1711, 0.7897, 0.173, 0.7897, 0.173, 0.7377, 0.1711, 0.7344, 0.13, 0.7881, 0.1313, 0.7881, 0.1313, 0.7344, 0.13, 0.7387, 0.08704, 0.7907, 0.08835, 0.7907, 0.08835, 0.7387, 0.08704, 0.739, 0.04477, 0.7909, 0.04608, 0.7471, 0.4694, 0.6704, 0.468, 0.6481, 0.4235, 0.7346, 0.4252, 0.7346, 0.4252, 0.6481, 0.4235, 0.65, 0.3807, 0.7366, 0.3825, 0.7366, 0.3825, 0.65, 0.3807, 0.7227, 0.3394, 0.7758, 0.3407, 0.7758, 0.3407, 0.7227, 0.3394, 0.7238, 0.2973, 0.777, 0.2981, 0.777, 0.2981, 0.7238, 0.2973, 0.6802, 0.2541, 0.7561, 0.2556, 0.7561, 0.2556, 0.6802, 0.2541, 0.6652, 0.2111, 0.7518, 0.213, 0.7518, 0.213, 0.6652, 0.2111, 0.6515, 0.1693, 0.7377, 0.1711, 0.7377, 0.1711, 0.6515, 0.1693, 0.6479, 0.1283, 0.7344, 0.13, 0.7344, 0.13, 0.6479, 0.1283, 0.6671, 0.08592, 0.7387, 0.08704, 0.7387, 0.08704, 0.6671, 0.08592, 0.6673, 0.04365, 0.739, 0.04477, 0.6704, 0.468, 0.5799, 0.4668, 0.5789, 0.423, 0.6481, 0.4235, 0.6481, 0.4235, 0.5789, 0.423, 0.5817, 0.3805, 0.65, 0.3807, 0.65, 0.3807, 0.5817, 0.3805, 0.6397, 0.3386, 0.7227, 0.3394, 0.7227, 0.3394, 0.6397, 0.3386, 0.6514, 0.2963, 0.7238, 0.2973, 0.7238, 0.2973, 0.6514, 0.2963, 0.6072, 0.2546, 0.6802, 0.2541, 0.6802, 0.2541, 0.6072, 0.2546, 0.585, 0.2112, 0.6652, 0.2111, 0.6652, 0.2111, 0.585, 0.2112, 0.581, 0.169, 0.6515, 0.1693, 0.6515, 0.1693, 0.581, 0.169, 0.5873, 0.1272, 0.6479, 0.1283, 0.6479, 0.1283, 0.5873, 0.1272, 0.5982, 0.08542, 0.6671, 0.08592, 0.6671, 0.08592, 0.5982, 0.08542, 0.5988, 0.04315, 0.6673, 0.04365, 0.5799, 0.4668, 0.519, 0.4661, 0.5478, 0.4227, 0.5789, 0.423, 0.5789, 0.423, 0.5478, 0.4227, 0.5473, 0.3804, 0.5817, 0.3805, 0.5817, 0.3805, 0.5473, 0.3804, 0.535, 0.338, 0.6397, 0.3386, 0.6397, 0.3386, 0.535, 0.338, 0.5763, 0.2959, 0.6514, 0.2963, 0.6514, 0.2963, 0.5763, 0.2959, 0.5569, 0.2536, 0.6072, 0.2546, 0.6072, 0.2546, 0.5569, 0.2536, 0.5554, 0.2108, 0.585, 0.2112, 0.585, 0.2112, 0.5554, 0.2108, 0.5459, 0.169, 0.581, 0.169, 0.581, 0.169, 0.5459, 0.169, 0.5511, 0.1268, 0.5873, 0.1272, 0.5873, 0.1272, 0.5511, 0.1268, 0.5479, 0.08553, 0.5982, 0.08542, 0.5982, 0.08542, 0.5479, 0.08553, 0.5561, 0.04236, 0.5988, 0.04315, 0.519, 0.4661, 0.493, 0.4659, 0.5123, 0.4228, 0.5478, 0.4227, 0.5478, 0.4227, 0.5123, 0.4228, 0.5102, 0.3805, 0.5473, 0.3804, 0.5473, 0.3804, 0.5102, 0.3805, 0.4787, 0.3383, 0.535, 0.338, 0.535, 0.338, 0.4787, 0.3383, 0.5132, 0.2957, 0.5763, 0.2959, 0.5763, 0.2959, 0.5132, 0.2957, 0.5225, 0.2529, 0.5569, 0.2536, 0.5569, 0.2536, 0.5225, 0.2529, 0.5258, 0.2106, 0.5554, 0.2108, 0.5554, 0.2108, 0.5258, 0.2106, 0.5123, 0.1694, 0.5459, 0.169, 0.5459, 0.169, 0.5123, 0.1694, 0.5004, 0.127, 0.5511, 0.1268, 0.5511, 0.1268, 0.5004, 0.127, 0.4975, 0.08543, 0.5479, 0.08553, 0.5479, 0.08553, 0.4975, 0.08543, 0.5286, 0.04233, 0.5561, 0.04236, 0.0, 0.6319, 0.0, 0.6154, 0.04231, 0.6332, 0.04231, 0.6651, 0.04231, 0.6651, 0.04231, 0.6332, 0.08462, 0.6169, 0.08462, 0.6477, 0.08462, 0.6477, 0.08462, 0.6169, 0.1269, 0.6169, 0.1269, 0.6477, 0.1269, 0.6477, 0.1269, 0.6169, 0.1692, 0.6169, 0.1692, 0.643, 0.1692, 0.643, 0.1692, 0.6169, 0.2116, 0.6332, 0.2116, 0.6648, 0.2116, 0.6648, 0.2116, 0.6332, 0.2539, 0.6332, 0.2539, 0.6648, 0.2539, 0.6648, 0.2539, 0.6332, 0.2962, 0.6169, 0.2962, 0.643, 0.2962, 0.643, 0.2962, 0.6169, 0.3385, 0.6169, 0.3385, 0.643, 0.3385, 0.643, 0.3385, 0.6169, 0.3808, 0.6332, 0.3808, 0.6648, 0.3808, 0.6648, 0.3808, 0.6332, 0.4231, 0.6332, 0.4231, 0.6648, 0.0, 0.6154, 0.0, 0.6001, 0.04231, 0.6054, 0.04231, 0.6332, 0.04231, 0.6332, 0.04231, 0.6054, 0.08462, 0.6001, 0.08462, 0.6169, 0.08462, 0.6169, 0.08462, 0.6001, 0.1269, 0.6001, 0.1269, 0.6169, 0.1269, 0.6169, 0.1269, 0.6001, 0.1692, 0.6001, 0.1692, 0.6169, 0.1692, 0.6169, 0.1692, 0.6001, 0.2116, 0.6054, 0.2116, 0.6332, 0.2116, 0.6332, 0.2116, 0.6054, 0.2539, 0.6054, 0.2539, 0.6332, 0.2539, 0.6332, 0.2539, 0.6054, 0.2962, 0.6001, 0.2962, 0.6169, 0.2962, 0.6169, 0.2962, 0.6001, 0.3385, 0.6001, 0.3385, 0.6169, 0.3385, 0.6169, 0.3385, 0.6001, 0.3808, 0.6054, 0.3808, 0.6332, 0.3808, 0.6332, 0.3808, 0.6054, 0.4231, 0.6054, 0.4231, 0.6332, 0.0, 0.6001, 0.0, 0.5864, 0.04231, 0.5864, 0.04231, 0.6054, 0.04231, 0.6054, 0.04231, 0.5864, 0.08462, 0.5864, 0.08462, 0.6001, 0.08462, 0.6001, 0.08462, 0.5864, 0.1269, 0.5864, 0.1269, 0.6001, 0.1269, 0.6001, 0.1269, 0.5864, 0.1692, 0.5864, 0.1692, 0.6001, 0.1692, 0.6001, 0.1692, 0.5864, 0.2116, 0.5864, 0.2116, 0.6054, 0.2116, 0.6054, 0.2116, 0.5864, 0.2539, 0.5864, 0.2539, 0.6054, 0.2539, 0.6054, 0.2539, 0.5864, 0.2962, 0.5864, 0.2962, 0.6001, 0.2962, 0.6001, 0.2962, 0.5864, 0.3385, 0.5864, 0.3385, 0.6001, 0.3385, 0.6001, 0.3385, 0.5864, 0.3808, 0.5864, 0.3808, 0.6054, 0.3808, 0.6054, 0.3808, 0.5864, 0.4231, 0.5864, 0.4231, 0.6054, 0.0, 0.5864, 0.0, 0.5727, 0.04231, 0.5727, 0.04231, 0.5864, 0.04231, 0.5864, 0.04231, 0.5727, 0.08462, 0.5727, 0.08462, 0.5864, 0.08462, 0.5864, 0.08462, 0.5727, 0.1269, 0.5704, 0.1269, 0.5864, 0.1269, 0.5864, 0.1269, 0.5704, 0.1692, 0.5727, 0.1692, 0.5864, 0.1692, 0.5864, 0.1692, 0.5727, 0.2116, 0.5706, 0.2116, 0.5864, 0.2116, 0.5864, 0.2116, 0.5706, 0.2539, 0.5725, 0.2539, 0.5864, 0.2539, 0.5864, 0.2539, 0.5725, 0.2962, 0.5727, 0.2962, 0.5864, 0.2962, 0.5864, 0.2962, 0.5727, 0.3385, 0.5727, 0.3385, 0.5864, 0.3385, 0.5864, 0.3385, 0.5727, 0.3808, 0.5727, 0.3808, 0.5864, 0.3808, 0.5864, 0.3808, 0.5727, 0.4231, 0.5727, 0.4231, 0.5864, 0.0, 0.5727, 0.0, 0.559, 0.04231, 0.559, 0.04231, 0.5727, 0.04231, 0.5727, 0.04231, 0.559, 0.08462, 0.5589, 0.08462, 0.5727, 0.08462, 0.5727, 0.08462, 0.5589, 0.1269, 0.5519, 0.1269, 0.5704, 0.1269, 0.5704, 0.1269, 0.5519, 0.1692, 0.559, 0.1692, 0.5727, 0.1692, 0.5727, 0.1692, 0.559, 0.2116, 0.5487, 0.2116, 0.5706, 0.2116, 0.5706, 0.2116, 0.5487, 0.2539, 0.5538, 0.2539, 0.5725, 0.2539, 0.5725, 0.2539, 0.5538, 0.2962, 0.559, 0.2962, 0.5727, 0.2962, 0.5727, 0.2962, 0.559, 0.3385, 0.559, 0.3385, 0.5727, 0.3385, 0.5727, 0.3385, 0.559, 0.3808, 0.5557, 0.3808, 0.5727, 0.3808, 0.5727, 0.3808, 0.5557, 0.4231, 0.5557, 0.4231, 0.5727, 0.0, 0.559, 0.0, 0.5453, 0.04231, 0.5434, 0.04231, 0.559, 0.04231, 0.559, 0.04231, 0.5434, 0.08462, 0.5401, 0.08462, 0.5589, 0.08462, 0.5589, 0.08462, 0.5401, 0.1269, 0.5303, 0.1269, 0.5519, 0.1269, 0.5519, 0.1269, 0.5303, 0.1692, 0.5381, 0.1692, 0.559, 0.1692, 0.559, 0.1692, 0.5381, 0.2116, 0.5231, 0.2116, 0.5487, 0.2116, 0.5487, 0.2116, 0.5231, 0.2539, 0.5299, 0.2539, 0.5538, 0.2539, 0.5538, 0.2539, 0.5299, 0.2962, 0.5426, 0.2962, 0.559, 0.2962, 0.559, 0.2962, 0.5426, 0.3385, 0.5434, 0.3385, 0.559, 0.3385, 0.559, 0.3385, 0.5434, 0.3808, 0.5327, 0.3808, 0.5557, 0.3808, 0.5557, 0.3808, 0.5327, 0.4231, 0.5327, 0.4231, 0.5557, 0.8902, 0.4705, 0.9081, 0.4717, 0.9111, 0.5152, 0.8837, 0.513, 0.8837, 0.513, 0.9111, 0.5152, 0.9093, 0.5575, 0.889, 0.5561, 0.889, 0.5561, 0.9093, 0.5575, 0.913, 0.6006, 0.8906, 0.5991, 0.8906, 0.5991, 0.913, 0.6006, 0.9233, 0.643, 0.8866, 0.6407, 0.8866, 0.6407, 0.9233, 0.643, 0.9009, 0.684, 0.8496, 0.6803, 0.8496, 0.6803, 0.9009, 0.684, 0.8828, 0.725, 0.838, 0.7216, 0.838, 0.7216, 0.8828, 0.725, 0.8947, 0.7679, 0.8637, 0.7654, 0.8637, 0.7654, 0.8947, 0.7679, 0.8997, 0.8118, 0.8798, 0.8103, 0.4251, 0.1274, 0.4085, 0.128, 0.4002, 0.08561, 0.4261, 0.08524, 0.4261, 0.08524, 0.4002, 0.08561, 0.4514, 0.04342, 0.4903, 0.0426, 0.5019, 0.7031, 0.5131, 0.711, 0.5131, 0.7646, 0.4966, 0.7525, 0.9111, 0.5152, 0.9284, 0.5168, 0.9236, 0.5584, 0.9093, 0.5575, 0.9093, 0.5575, 0.9236, 0.5584, 0.9344, 0.6017, 0.913, 0.6006, 0.913, 0.6006, 0.9344, 0.6017, 0.9501, 0.6445, 0.9233, 0.643, 0.9233, 0.643, 0.9501, 0.6445, 0.9521, 0.6871, 0.9009, 0.684, 0.9009, 0.684, 0.9521, 0.6871, 0.9284, 0.7282, 0.8828, 0.725, 0.8828, 0.725, 0.9284, 0.7282, 0.9133, 0.7697, 0.8947, 0.7679, 0.8947, 0.7679, 0.9133, 0.7697, 0.9136, 0.8125, 0.8997, 0.8118, 0.8997, 0.8118, 0.9136, 0.8125, 0.9124, 0.855, 0.8992, 0.8545, 0.8992, 0.8545, 0.9124, 0.855, 0.903, 0.8957, 0.8755, 0.8936, 0.9241, 0.4729, 0.9378, 0.4736, 0.9419, 0.5174, 0.9284, 0.5168, 0.9284, 0.5168, 0.9419, 0.5174, 0.9423, 0.5596, 0.9236, 0.5584, 0.9236, 0.5584, 0.9423, 0.5596, 0.9584, 0.6023, 0.9344, 0.6017, 0.9344, 0.6017, 0.9584, 0.6023, 0.9763, 0.6459, 0.9501, 0.6445, 0.9501, 0.6445, 0.9763, 0.6459, 0.9782, 0.6884, 0.9521, 0.6871, 0.9521, 0.6871, 0.9782, 0.6884, 0.9552, 0.7296, 0.9284, 0.7282, 0.9284, 0.7282, 0.9552, 0.7296, 0.9324, 0.7709, 0.9133, 0.7697, 0.9133, 0.7697, 0.9324, 0.7709, 0.9248, 0.8126, 0.9136, 0.8125, 0.005242, 0.337, 0.01991, 0.3376, 0.01584, 0.3799, 0.0, 0.3793, 0.0, 0.3793, 0.01584, 0.3799, 0.03826, 0.4216, 0.02635, 0.4209, 0.9378, 0.4736, 0.9509, 0.4741, 0.9543, 0.5178, 0.9419, 0.5174, 0.9419, 0.5174, 0.9543, 0.5178, 0.9566, 0.5604, 0.9423, 0.5596, 0.9423, 0.5596, 0.9566, 0.5604, 0.9843, 0.603, 0.9584, 0.6023, 0.9584, 0.6023, 0.9843, 0.603, 0.9989, 0.6467, 0.9763, 0.6459, 0.9763, 0.6459, 0.9989, 0.6467, 1.0, 0.6892, 0.9782, 0.6884, 0.9782, 0.6884, 1.0, 0.6892, 0.9796, 0.7305, 0.9552, 0.7296, 0.9552, 0.7296, 0.9796, 0.7305, 0.9471, 0.7716, 0.9324, 0.7709, 0.9324, 0.7709, 0.9471, 0.7716, 0.9358, 0.8126, 0.9248, 0.8126, 0.01991, 0.3376, 0.03587, 0.3381, 0.04442, 0.3802, 0.01584, 0.3799, 0.01584, 0.3799, 0.04442, 0.3802, 0.04958, 0.4223, 0.03826, 0.4216, 0.04995, 0.0, 0.06591, 0.0005543, 0.04356, 0.04327, 0.02308, 0.04282, 0.02308, 0.04282, 0.04356, 0.04327, 0.02756, 0.08609, 0.01983, 0.08536, 0.9566, 0.5604, 0.9693, 0.5608, 0.998, 0.6033, 0.9843, 0.603, 0.05266, 0.1292, 0.06566, 0.1299, 0.07032, 0.1734, 0.04168, 0.1726, 0.04168, 0.1726, 0.07032, 0.1734, 0.0613, 0.2159, 0.03862, 0.215, 0.03862, 0.215, 0.0613, 0.2159, 0.05201, 0.2572, 0.03454, 0.2562, 0.03454, 0.2562, 0.05201, 0.2572, 0.0341, 0.2973, 0.01869, 0.2966, 0.01869, 0.2966, 0.0341, 0.2973, 0.05446, 0.3387, 0.03587, 0.3381, 0.03587, 0.3381, 0.05446, 0.3387, 0.06423, 0.3806, 0.04442, 0.3802, 0.04442, 0.3802, 0.06423, 0.3806, 0.05456, 0.4231, 0.04958, 0.4223, 0.06591, 0.0005543, 0.07929, 0.001165, 0.06437, 0.04372, 0.04356, 0.04327, 0.04356, 0.04327, 0.06437, 0.04372, 0.043, 0.08674, 0.02756, 0.08609, 0.02756, 0.08609, 0.043, 0.08674, 0.07765, 0.1305, 0.06566, 0.1299, 0.06566, 0.1299, 0.07765, 0.1305, 0.09807, 0.174, 0.07032, 0.1734, 0.07032, 0.1734, 0.09807, 0.174, 0.08745, 0.2163, 0.0613, 0.2159, 0.0613, 0.2159, 0.08745, 0.2163, 0.1004, 0.2582, 0.05201, 0.2572, 0.05201, 0.2572, 0.1004, 0.2582, 0.05393, 0.2977, 0.0341, 0.2973, 0.0341, 0.2973, 0.05393, 0.2977, 0.0854, 0.34, 0.05446, 0.3387, 0.05446, 0.3387, 0.0854, 0.34, 0.07636, 0.3815, 0.06423, 0.3806, 0.9419, 0.8541, 0.957, 0.8545, 0.9644, 0.8978, 0.9423, 0.8969])
me_cube.use_remesh_preserve_volume = False
me_cube.use_remesh_preserve_attributes = False
me_cube.use_mirror_vertex_groups = False
me_cube.update()

# ---- objects
ob_cube = bpy.data.objects.new('Cube', me_cube)

# ---- transforms, parenting, visibility, modifiers, constraints
ob_cube.location = (0.0, 0.0, 0.0)
ob_cube.lineart.crease_threshold = 0.0
_m = ob_cube.modifiers.new('Mirror', 'MIRROR')
_m.use_axis = (False, False, False)

# ---- collection membership
col_collection_1.objects.link(ob_cube)

# ---- scene / render settings (as saved in the file)
scene.frame_start = 1; scene.frame_end = 250; scene.frame_set(1)
scene.render.engine = 'BLENDER_EEVEE_NEXT'
scene.render.image_settings.compression = 90
scene.render.resolution_percentage = 50
scene.render.dither_intensity = 0.0
scene.cycles.use_denoising = False
scene.cycles.samples = 10
scene.cycles.sampling_pattern = 'TABULATED_SOBOL'
scene.cycles.light_sampling_threshold = 0.0
scene.cycles.use_adaptive_sampling = False
scene.cycles.use_light_tree = False
scene.cycles.blur_glossy = 0.0
scene.cycles.volume_bounces = 1
scene.cycles.pixel_filter_type = 'GAUSSIAN'
scene.cycles.sample_clamp_indirect = 0.0
scene.view_settings.view_transform = 'Standard'
bpy.context.view_layer.update()

# ---- added for rendering (the .blend has no active camera and no usable light): camera, sun
cam_auto = bpy.data.cameras.new('AutoCamera')
cam_auto.lens = 50.0
cam_auto.sensor_width = 36.0
cam_auto.clip_end = 1000.0
ob_auto_camera = bpy.data.objects.new('AutoCamera', cam_auto)
scene.collection.objects.link(ob_auto_camera)
ob_auto_camera.location = (2.63772, -2.54826, 2.12404)
ob_auto_camera.rotation_euler = (1.09748, -7.21219e-08, 0.694738)
scene.camera = ob_auto_camera
light_auto_sun = bpy.data.lights.new('AutoSun', 'SUN')
light_auto_sun.energy = 3.0
light_auto_sun.angle = 0.0523599
ob_auto_sun = bpy.data.objects.new('AutoSun', light_auto_sun)
scene.collection.objects.link(ob_auto_sun)
ob_auto_sun.rotation_euler = (0.872665, 0.174533, 0.523599)
bpy.context.view_layer.update()
